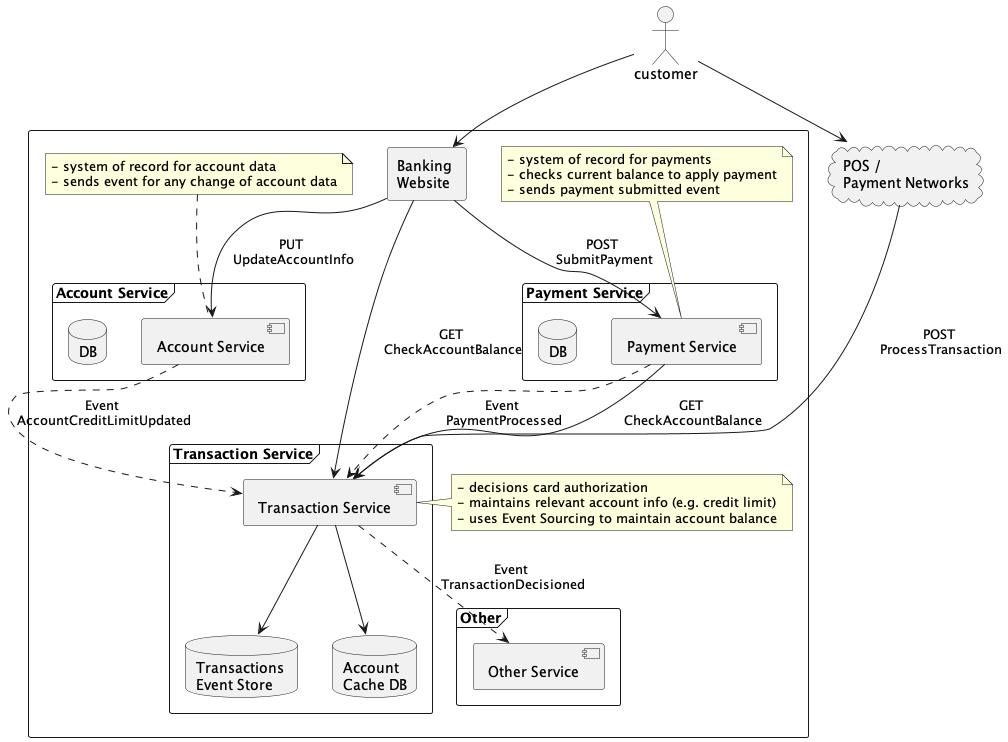

The diagram above was rendered by PlantUML. Its source (embedded in the PNG):
@startuml

rectangle {
    frame "Payment Service" {
        [Payment Service] as payments
        database "DB" as paymentsDb
    }

    frame "Account Service" {
        [Account Service] as accounts
        database "DB" as accountsDb
    }

    frame "Transaction Service" {
        [Transaction Service] as transactions
        database "Transactions \nEvent Store" as es
        database "Account \nCache DB" as accountsCacheDb
    }

    frame "Other" {
        [Other Service] as other
    }

    rectangle "Banking \nWebsite" as website

    payments ..> transactions : "Event \nPaymentProcessed"
    accounts ..> transactions : "Event \nAccountCreditLimitUpdated"
    transactions --> es
    transactions --> accountsCacheDb
    transactions ..> other : "Event \nTransactionDecisioned"
    payments --> transactions : "GET \nCheckAccountBalance"

    note as paymentsNote
        - system of record for payments
        - checks current balance to apply payment
        - sends payment submitted event
    end note

    note as accountsNote
        - system of record for account data
        - sends event for any change of account data
    end note

    note as transactionsNote
        - decisions card authorization
        - maintains relevant account info (e.g. credit limit)
        - uses Event Sourcing to maintain account balance
    end note

    paymentsNote .. payments
    accountsNote .. accounts
    transactionsNote . transactions
}

cloud "POS / \nPayment Networks" as networks
actor customer

customer --> networks
customer --> website
website --> accounts : "PUT \nUpdateAccountInfo"
website --> payments : "POST \nSubmitPayment"
website --> transactions : "GET \nCheckAccountBalance"
networks --> transactions : "POST \nProcessTransaction"

@enduml